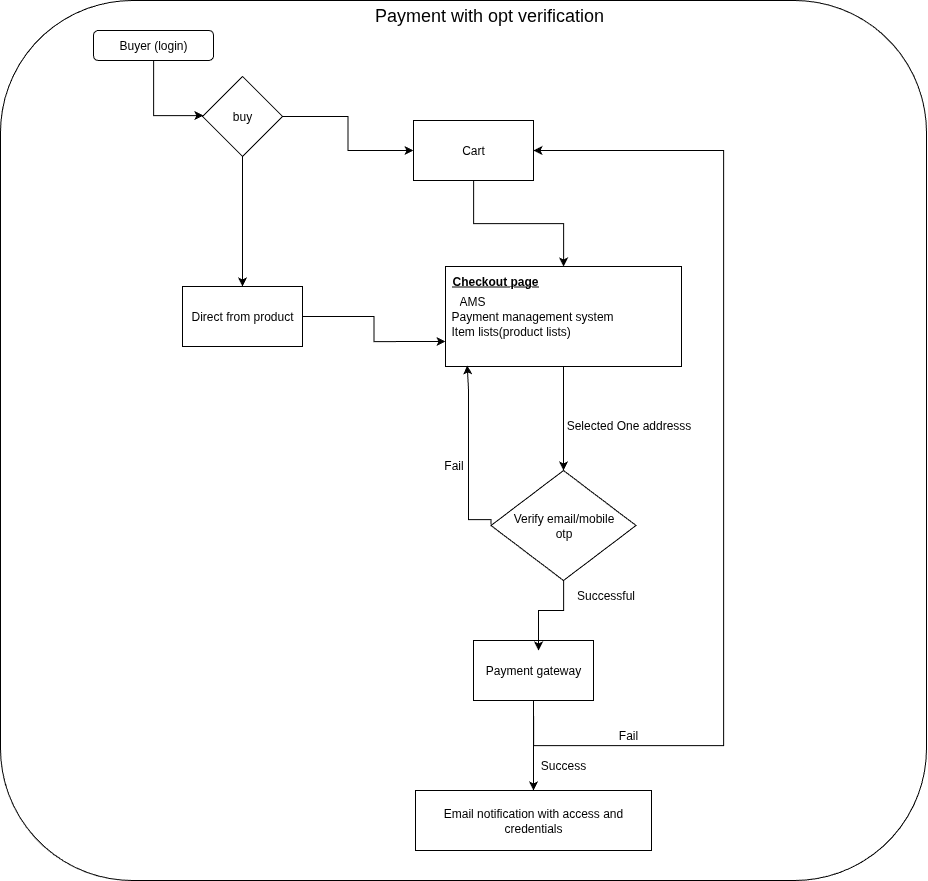

The diagram above was exported from draw.io. Its source (the exported page's mxGraphModel, read from the mxfile embedded in the PNG):
<mxGraphModel dx="1895" dy="1102" grid="1" gridSize="10" guides="1" tooltips="1" connect="1" arrows="1" fold="1" page="1" pageScale="1" pageWidth="827" pageHeight="1169" math="0" shadow="0">
  <root>
    <mxCell id="WIyWlLk6GJQsqaUBKTNV-0" />
    <mxCell id="WIyWlLk6GJQsqaUBKTNV-1" parent="WIyWlLk6GJQsqaUBKTNV-0" />
    <mxCell id="ukM-6Y-QCxtAGf_vJ-WR-25" value="" style="rounded=1;whiteSpace=wrap;html=1;" parent="WIyWlLk6GJQsqaUBKTNV-1" vertex="1">
      <mxGeometry x="7" y="50" width="926" height="880" as="geometry" />
    </mxCell>
    <mxCell id="ukM-6Y-QCxtAGf_vJ-WR-1" value="&lt;font style=&quot;font-size: 18px;&quot;&gt;Payment with opt verification&lt;/font&gt;" style="text;html=1;align=center;verticalAlign=middle;whiteSpace=wrap;rounded=0;" parent="WIyWlLk6GJQsqaUBKTNV-1" vertex="1">
      <mxGeometry x="366" y="50" width="260" height="30" as="geometry" />
    </mxCell>
    <mxCell id="ukM-6Y-QCxtAGf_vJ-WR-4" value="" style="edgeStyle=orthogonalEdgeStyle;rounded=0;orthogonalLoop=1;jettySize=auto;html=1;" parent="WIyWlLk6GJQsqaUBKTNV-1" source="ukM-6Y-QCxtAGf_vJ-WR-2" target="ukM-6Y-QCxtAGf_vJ-WR-5" edge="1">
      <mxGeometry relative="1" as="geometry">
        <mxPoint x="260" y="200" as="targetPoint" />
        <Array as="points">
          <mxPoint x="160" y="165" />
          <mxPoint x="211" y="165" />
          <mxPoint x="211" y="200" />
        </Array>
      </mxGeometry>
    </mxCell>
    <mxCell id="ukM-6Y-QCxtAGf_vJ-WR-2" value="Buyer (login)" style="rounded=1;whiteSpace=wrap;html=1;" parent="WIyWlLk6GJQsqaUBKTNV-1" vertex="1">
      <mxGeometry x="100" y="80" width="120" height="30" as="geometry" />
    </mxCell>
    <mxCell id="ukM-6Y-QCxtAGf_vJ-WR-7" value="" style="edgeStyle=orthogonalEdgeStyle;rounded=0;orthogonalLoop=1;jettySize=auto;html=1;" parent="WIyWlLk6GJQsqaUBKTNV-1" source="ukM-6Y-QCxtAGf_vJ-WR-5" target="ukM-6Y-QCxtAGf_vJ-WR-6" edge="1">
      <mxGeometry relative="1" as="geometry" />
    </mxCell>
    <mxCell id="ukM-6Y-QCxtAGf_vJ-WR-9" value="" style="edgeStyle=orthogonalEdgeStyle;rounded=0;orthogonalLoop=1;jettySize=auto;html=1;" parent="WIyWlLk6GJQsqaUBKTNV-1" source="ukM-6Y-QCxtAGf_vJ-WR-5" target="ukM-6Y-QCxtAGf_vJ-WR-8" edge="1">
      <mxGeometry relative="1" as="geometry" />
    </mxCell>
    <mxCell id="ukM-6Y-QCxtAGf_vJ-WR-5" value="buy" style="rhombus;whiteSpace=wrap;html=1;" parent="WIyWlLk6GJQsqaUBKTNV-1" vertex="1">
      <mxGeometry x="209" y="126" width="80" height="80" as="geometry" />
    </mxCell>
    <mxCell id="ukM-6Y-QCxtAGf_vJ-WR-11" value="" style="edgeStyle=orthogonalEdgeStyle;rounded=0;orthogonalLoop=1;jettySize=auto;html=1;" parent="WIyWlLk6GJQsqaUBKTNV-1" source="ukM-6Y-QCxtAGf_vJ-WR-6" target="ukM-6Y-QCxtAGf_vJ-WR-10" edge="1">
      <mxGeometry relative="1" as="geometry" />
    </mxCell>
    <mxCell id="ukM-6Y-QCxtAGf_vJ-WR-6" value="Cart" style="whiteSpace=wrap;html=1;" parent="WIyWlLk6GJQsqaUBKTNV-1" vertex="1">
      <mxGeometry x="420" y="170" width="120" height="60" as="geometry" />
    </mxCell>
    <mxCell id="ukM-6Y-QCxtAGf_vJ-WR-12" style="edgeStyle=orthogonalEdgeStyle;rounded=0;orthogonalLoop=1;jettySize=auto;html=1;entryX=0;entryY=0.75;entryDx=0;entryDy=0;" parent="WIyWlLk6GJQsqaUBKTNV-1" source="ukM-6Y-QCxtAGf_vJ-WR-8" target="ukM-6Y-QCxtAGf_vJ-WR-10" edge="1">
      <mxGeometry relative="1" as="geometry" />
    </mxCell>
    <mxCell id="ukM-6Y-QCxtAGf_vJ-WR-8" value="Direct from product" style="whiteSpace=wrap;html=1;" parent="WIyWlLk6GJQsqaUBKTNV-1" vertex="1">
      <mxGeometry x="189" y="336" width="120" height="60" as="geometry" />
    </mxCell>
    <mxCell id="ukM-6Y-QCxtAGf_vJ-WR-14" value="" style="edgeStyle=orthogonalEdgeStyle;rounded=0;orthogonalLoop=1;jettySize=auto;html=1;entryX=0.5;entryY=0;entryDx=0;entryDy=0;" parent="WIyWlLk6GJQsqaUBKTNV-1" source="ukM-6Y-QCxtAGf_vJ-WR-10" target="ukM-6Y-QCxtAGf_vJ-WR-18" edge="1">
      <mxGeometry relative="1" as="geometry">
        <mxPoint x="620" y="490" as="targetPoint" />
      </mxGeometry>
    </mxCell>
    <mxCell id="ukM-6Y-QCxtAGf_vJ-WR-10" value="&lt;table&gt;&lt;tbody&gt;&lt;tr&gt;&lt;td&gt;&lt;br&gt;&lt;/td&gt;&lt;/tr&gt;&lt;tr&gt;&lt;td&gt;&lt;br&gt;&lt;/td&gt;&lt;/tr&gt;&lt;tr&gt;&lt;td&gt;&lt;br&gt;&lt;/td&gt;&lt;/tr&gt;&lt;/tbody&gt;&lt;/table&gt;" style="whiteSpace=wrap;html=1;" parent="WIyWlLk6GJQsqaUBKTNV-1" vertex="1">
      <mxGeometry x="452" y="316" width="236" height="100" as="geometry" />
    </mxCell>
    <mxCell id="ukM-6Y-QCxtAGf_vJ-WR-15" value="Selected One addresss" style="text;html=1;align=center;verticalAlign=middle;resizable=0;points=[];autosize=1;strokeColor=none;fillColor=none;" parent="WIyWlLk6GJQsqaUBKTNV-1" vertex="1">
      <mxGeometry x="560" y="460" width="150" height="30" as="geometry" />
    </mxCell>
    <mxCell id="ukM-6Y-QCxtAGf_vJ-WR-28" value="" style="edgeStyle=orthogonalEdgeStyle;rounded=0;orthogonalLoop=1;jettySize=auto;html=1;" parent="WIyWlLk6GJQsqaUBKTNV-1" source="ukM-6Y-QCxtAGf_vJ-WR-16" target="ukM-6Y-QCxtAGf_vJ-WR-27" edge="1">
      <mxGeometry relative="1" as="geometry" />
    </mxCell>
    <mxCell id="ukM-6Y-QCxtAGf_vJ-WR-38" value="" style="edgeStyle=orthogonalEdgeStyle;rounded=0;orthogonalLoop=1;jettySize=auto;html=1;entryX=1;entryY=0.25;entryDx=0;entryDy=0;" parent="WIyWlLk6GJQsqaUBKTNV-1" edge="1">
      <mxGeometry relative="1" as="geometry">
        <mxPoint x="540" y="200" as="targetPoint" />
        <Array as="points">
          <mxPoint x="540" y="795" />
          <mxPoint x="730" y="795" />
          <mxPoint x="730" y="200" />
        </Array>
        <mxPoint x="540.0769230769229" y="764.9999999999998" as="sourcePoint" />
      </mxGeometry>
    </mxCell>
    <mxCell id="ukM-6Y-QCxtAGf_vJ-WR-16" value="Payment gateway" style="whiteSpace=wrap;html=1;" parent="WIyWlLk6GJQsqaUBKTNV-1" vertex="1">
      <mxGeometry x="480" y="690" width="120" height="60" as="geometry" />
    </mxCell>
    <mxCell id="0PN1Y4uyU7B2tKbBFlfe-19" value="" style="edgeStyle=orthogonalEdgeStyle;rounded=0;orthogonalLoop=1;jettySize=auto;html=1;entryX=0.092;entryY=0.999;entryDx=0;entryDy=0;entryPerimeter=0;exitX=0;exitY=0.5;exitDx=0;exitDy=0;" edge="1" parent="WIyWlLk6GJQsqaUBKTNV-1">
      <mxGeometry relative="1" as="geometry">
        <mxPoint x="497.5" y="574" as="sourcePoint" />
        <mxPoint x="473.712" y="414.9" as="targetPoint" />
        <Array as="points">
          <mxPoint x="498" y="569" />
          <mxPoint x="475" y="569" />
          <mxPoint x="475" y="439" />
          <mxPoint x="474" y="439" />
        </Array>
      </mxGeometry>
    </mxCell>
    <mxCell id="ukM-6Y-QCxtAGf_vJ-WR-18" value="Verify email/mobile&lt;div&gt;otp&lt;/div&gt;" style="rhombus;whiteSpace=wrap;html=1;" parent="WIyWlLk6GJQsqaUBKTNV-1" vertex="1">
      <mxGeometry x="497.5" y="520" width="145" height="110" as="geometry" />
    </mxCell>
    <mxCell id="ukM-6Y-QCxtAGf_vJ-WR-20" style="edgeStyle=orthogonalEdgeStyle;rounded=0;orthogonalLoop=1;jettySize=auto;html=1;entryX=0.542;entryY=0.167;entryDx=0;entryDy=0;entryPerimeter=0;" parent="WIyWlLk6GJQsqaUBKTNV-1" source="ukM-6Y-QCxtAGf_vJ-WR-18" target="ukM-6Y-QCxtAGf_vJ-WR-16" edge="1">
      <mxGeometry relative="1" as="geometry" />
    </mxCell>
    <mxCell id="ukM-6Y-QCxtAGf_vJ-WR-21" value="Successful" style="text;html=1;align=center;verticalAlign=middle;resizable=0;points=[];autosize=1;strokeColor=none;fillColor=none;" parent="WIyWlLk6GJQsqaUBKTNV-1" vertex="1">
      <mxGeometry x="572" y="630" width="80" height="30" as="geometry" />
    </mxCell>
    <mxCell id="ukM-6Y-QCxtAGf_vJ-WR-23" value="Fail" style="text;html=1;align=center;verticalAlign=middle;resizable=0;points=[];autosize=1;strokeColor=none;fillColor=none;" parent="WIyWlLk6GJQsqaUBKTNV-1" vertex="1">
      <mxGeometry x="440" y="500" width="40" height="30" as="geometry" />
    </mxCell>
    <mxCell id="ukM-6Y-QCxtAGf_vJ-WR-27" value="Email notification with access and credentials" style="whiteSpace=wrap;html=1;" parent="WIyWlLk6GJQsqaUBKTNV-1" vertex="1">
      <mxGeometry x="422" y="840" width="236" height="60" as="geometry" />
    </mxCell>
    <mxCell id="ukM-6Y-QCxtAGf_vJ-WR-42" value="Fail" style="text;html=1;align=center;verticalAlign=middle;whiteSpace=wrap;rounded=0;" parent="WIyWlLk6GJQsqaUBKTNV-1" vertex="1">
      <mxGeometry x="605" y="770" width="60" height="30" as="geometry" />
    </mxCell>
    <mxCell id="ukM-6Y-QCxtAGf_vJ-WR-43" value="Success" style="text;html=1;align=center;verticalAlign=middle;whiteSpace=wrap;rounded=0;" parent="WIyWlLk6GJQsqaUBKTNV-1" vertex="1">
      <mxGeometry x="540" y="800" width="60" height="30" as="geometry" />
    </mxCell>
    <mxCell id="0PN1Y4uyU7B2tKbBFlfe-1" value="&lt;b&gt;&lt;u&gt;Checkout page&lt;/u&gt;&lt;/b&gt;" style="text;html=1;align=center;verticalAlign=middle;whiteSpace=wrap;rounded=0;" vertex="1" parent="WIyWlLk6GJQsqaUBKTNV-1">
      <mxGeometry x="452" y="316" width="100" height="30" as="geometry" />
    </mxCell>
    <mxCell id="0PN1Y4uyU7B2tKbBFlfe-7" value="AMS" style="text;strokeColor=none;fillColor=none;align=left;verticalAlign=middle;spacingLeft=4;spacingRight=4;overflow=hidden;points=[[0,0.5],[1,0.5]];portConstraint=eastwest;rotatable=0;whiteSpace=wrap;html=1;" vertex="1" parent="WIyWlLk6GJQsqaUBKTNV-1">
      <mxGeometry x="460" y="336" width="80" height="30" as="geometry" />
    </mxCell>
    <mxCell id="0PN1Y4uyU7B2tKbBFlfe-8" value="Payment management system" style="text;strokeColor=none;fillColor=none;align=left;verticalAlign=middle;spacingLeft=4;spacingRight=4;overflow=hidden;points=[[0,0.5],[1,0.5]];portConstraint=eastwest;rotatable=0;whiteSpace=wrap;html=1;" vertex="1" parent="WIyWlLk6GJQsqaUBKTNV-1">
      <mxGeometry x="452" y="351" width="174" height="30" as="geometry" />
    </mxCell>
    <mxCell id="0PN1Y4uyU7B2tKbBFlfe-9" value="Item lists(product lists)" style="text;strokeColor=none;fillColor=none;align=left;verticalAlign=middle;spacingLeft=4;spacingRight=4;overflow=hidden;points=[[0,0.5],[1,0.5]];portConstraint=eastwest;rotatable=0;whiteSpace=wrap;html=1;" vertex="1" parent="WIyWlLk6GJQsqaUBKTNV-1">
      <mxGeometry x="452" y="366" width="200" height="30" as="geometry" />
    </mxCell>
  </root>
</mxGraphModel>